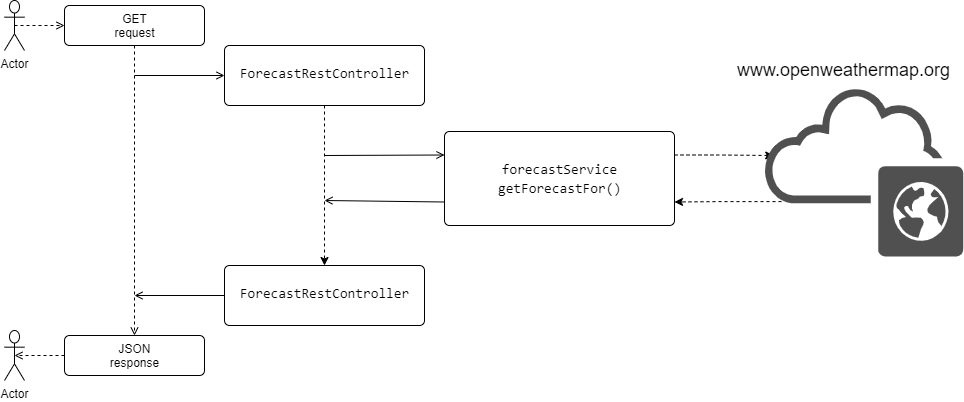

The diagram above was exported from draw.io. Its source (the exported page's mxGraphModel, read from the mxfile embedded in the PNG):
<mxGraphModel dx="990" dy="470" grid="1" gridSize="10" guides="1" tooltips="1" connect="1" arrows="1" fold="1" page="1" pageScale="1" pageWidth="827" pageHeight="1169" math="0" shadow="0">
  <root>
    <mxCell id="yZU6rky0K4uLvAfe7fMR-0" />
    <mxCell id="yZU6rky0K4uLvAfe7fMR-1" parent="yZU6rky0K4uLvAfe7fMR-0" />
    <mxCell id="yZU6rky0K4uLvAfe7fMR-2" value="Actor" style="shape=umlActor;verticalLabelPosition=bottom;verticalAlign=top;html=1;" vertex="1" parent="yZU6rky0K4uLvAfe7fMR-1">
      <mxGeometry x="40" y="55" width="20" height="50" as="geometry" />
    </mxCell>
    <mxCell id="yZU6rky0K4uLvAfe7fMR-3" value="JSON&lt;br&gt;response" style="html=1;align=center;verticalAlign=top;rounded=1;absoluteArcSize=1;arcSize=10;dashed=0;shadow=0;" vertex="1" parent="yZU6rky0K4uLvAfe7fMR-1">
      <mxGeometry x="100" y="390" width="140" height="40" as="geometry" />
    </mxCell>
    <mxCell id="yZU6rky0K4uLvAfe7fMR-4" value="GET&lt;br&gt;request" style="html=1;align=center;verticalAlign=top;rounded=1;absoluteArcSize=1;arcSize=10;dashed=0;shadow=0;" vertex="1" parent="yZU6rky0K4uLvAfe7fMR-1">
      <mxGeometry x="100" y="60" width="140" height="40" as="geometry" />
    </mxCell>
    <mxCell id="yZU6rky0K4uLvAfe7fMR-5" value="" style="html=1;verticalAlign=bottom;labelBackgroundColor=none;endArrow=open;endFill=0;dashed=1;exitX=0.5;exitY=1;exitDx=0;exitDy=0;entryX=0.5;entryY=0;entryDx=0;entryDy=0;" edge="1" parent="yZU6rky0K4uLvAfe7fMR-1" source="yZU6rky0K4uLvAfe7fMR-4" target="yZU6rky0K4uLvAfe7fMR-3">
      <mxGeometry width="160" relative="1" as="geometry">
        <mxPoint x="180" y="120" as="sourcePoint" />
        <mxPoint x="169.5" y="184" as="targetPoint" />
      </mxGeometry>
    </mxCell>
    <mxCell id="yZU6rky0K4uLvAfe7fMR-6" value="" style="html=1;verticalAlign=bottom;labelBackgroundColor=none;endArrow=open;endFill=0;entryX=0;entryY=0.5;entryDx=0;entryDy=0;" edge="1" parent="yZU6rky0K4uLvAfe7fMR-1" target="yZU6rky0K4uLvAfe7fMR-11">
      <mxGeometry width="160" relative="1" as="geometry">
        <mxPoint x="170" y="130" as="sourcePoint" />
        <mxPoint x="330" y="130" as="targetPoint" />
      </mxGeometry>
    </mxCell>
    <mxCell id="yZU6rky0K4uLvAfe7fMR-7" value="" style="html=1;verticalAlign=bottom;labelBackgroundColor=none;endArrow=open;endFill=0;dashed=1;entryX=0;entryY=0.5;entryDx=0;entryDy=0;exitX=0.5;exitY=0.5;exitDx=0;exitDy=0;exitPerimeter=0;" edge="1" parent="yZU6rky0K4uLvAfe7fMR-1" source="yZU6rky0K4uLvAfe7fMR-2" target="yZU6rky0K4uLvAfe7fMR-4">
      <mxGeometry width="160" relative="1" as="geometry">
        <mxPoint x="50" y="80" as="sourcePoint" />
        <mxPoint x="220" y="79.5" as="targetPoint" />
      </mxGeometry>
    </mxCell>
    <mxCell id="yZU6rky0K4uLvAfe7fMR-8" value="Actor" style="shape=umlActor;verticalLabelPosition=bottom;verticalAlign=top;html=1;" vertex="1" parent="yZU6rky0K4uLvAfe7fMR-1">
      <mxGeometry x="40" y="385" width="20" height="50" as="geometry" />
    </mxCell>
    <mxCell id="yZU6rky0K4uLvAfe7fMR-9" value="" style="html=1;verticalAlign=bottom;labelBackgroundColor=none;endArrow=open;endFill=0;dashed=1;entryX=0.5;entryY=0.5;entryDx=0;entryDy=0;entryPerimeter=0;exitX=0;exitY=0.5;exitDx=0;exitDy=0;" edge="1" parent="yZU6rky0K4uLvAfe7fMR-1" source="yZU6rky0K4uLvAfe7fMR-3" target="yZU6rky0K4uLvAfe7fMR-8">
      <mxGeometry width="160" relative="1" as="geometry">
        <mxPoint x="100" y="405" as="sourcePoint" />
        <mxPoint x="50" y="405" as="targetPoint" />
      </mxGeometry>
    </mxCell>
    <mxCell id="yZU6rky0K4uLvAfe7fMR-10" style="edgeStyle=orthogonalEdgeStyle;rounded=0;orthogonalLoop=1;jettySize=auto;html=1;exitX=0.5;exitY=1;exitDx=0;exitDy=0;entryX=0.5;entryY=0;entryDx=0;entryDy=0;dashed=1;" edge="1" parent="yZU6rky0K4uLvAfe7fMR-1" source="yZU6rky0K4uLvAfe7fMR-11" target="yZU6rky0K4uLvAfe7fMR-13">
      <mxGeometry relative="1" as="geometry" />
    </mxCell>
    <mxCell id="yZU6rky0K4uLvAfe7fMR-11" value="&lt;div style=&quot;background-color: rgb(255 , 255 , 255) ; font-family: &amp;#34;consolas&amp;#34; , &amp;#34;courier new&amp;#34; , monospace ; font-size: 14px ; line-height: 19px&quot;&gt;ForecastRestController&lt;/div&gt;" style="html=1;align=center;verticalAlign=top;rounded=1;absoluteArcSize=1;arcSize=10;dashed=0;shadow=0;spacingTop=12;" vertex="1" parent="yZU6rky0K4uLvAfe7fMR-1">
      <mxGeometry x="260" y="100" width="200" height="60" as="geometry" />
    </mxCell>
    <mxCell id="yZU6rky0K4uLvAfe7fMR-12" value="" style="html=1;verticalAlign=bottom;labelBackgroundColor=none;endArrow=open;endFill=0;entryX=0;entryY=0.5;entryDx=0;entryDy=0;exitX=0;exitY=0.5;exitDx=0;exitDy=0;" edge="1" parent="yZU6rky0K4uLvAfe7fMR-1" source="yZU6rky0K4uLvAfe7fMR-13">
      <mxGeometry width="160" relative="1" as="geometry">
        <mxPoint x="330" y="250" as="sourcePoint" />
        <mxPoint x="170" y="350" as="targetPoint" />
      </mxGeometry>
    </mxCell>
    <mxCell id="yZU6rky0K4uLvAfe7fMR-13" value="&lt;div style=&quot;background-color: rgb(255 , 255 , 255) ; font-family: &amp;#34;consolas&amp;#34; , &amp;#34;courier new&amp;#34; , monospace ; font-size: 14px ; line-height: 19px&quot;&gt;ForecastRestController&lt;/div&gt;" style="html=1;align=center;verticalAlign=top;rounded=1;absoluteArcSize=1;arcSize=10;dashed=0;shadow=0;spacingTop=12;" vertex="1" parent="yZU6rky0K4uLvAfe7fMR-1">
      <mxGeometry x="260" y="320" width="200" height="60" as="geometry" />
    </mxCell>
    <mxCell id="yZU6rky0K4uLvAfe7fMR-14" value="" style="html=1;verticalAlign=bottom;labelBackgroundColor=none;endArrow=open;endFill=0;entryX=0;entryY=0.25;entryDx=0;entryDy=0;" edge="1" parent="yZU6rky0K4uLvAfe7fMR-1" target="yZU6rky0K4uLvAfe7fMR-19">
      <mxGeometry width="160" relative="1" as="geometry">
        <mxPoint x="360" y="210" as="sourcePoint" />
        <mxPoint x="520" y="200" as="targetPoint" />
      </mxGeometry>
    </mxCell>
    <mxCell id="yZU6rky0K4uLvAfe7fMR-15" value="" style="html=1;verticalAlign=bottom;labelBackgroundColor=none;endArrow=open;endFill=0;exitX=0;exitY=0.75;exitDx=0;exitDy=0;" edge="1" parent="yZU6rky0K4uLvAfe7fMR-1" source="yZU6rky0K4uLvAfe7fMR-19">
      <mxGeometry width="160" relative="1" as="geometry">
        <mxPoint x="520" y="230" as="sourcePoint" />
        <mxPoint x="360" y="255" as="targetPoint" />
      </mxGeometry>
    </mxCell>
    <mxCell id="yZU6rky0K4uLvAfe7fMR-17" style="edgeStyle=orthogonalEdgeStyle;rounded=0;orthogonalLoop=1;jettySize=auto;html=1;exitX=0.09;exitY=0.677;exitDx=0;exitDy=0;entryX=1;entryY=0.75;entryDx=0;entryDy=0;exitPerimeter=0;dashed=1;" edge="1" parent="yZU6rky0K4uLvAfe7fMR-1" source="yZU6rky0K4uLvAfe7fMR-21" target="yZU6rky0K4uLvAfe7fMR-19">
      <mxGeometry relative="1" as="geometry" />
    </mxCell>
    <mxCell id="yZU6rky0K4uLvAfe7fMR-23" style="edgeStyle=orthogonalEdgeStyle;rounded=0;orthogonalLoop=1;jettySize=auto;html=1;exitX=1;exitY=0.25;exitDx=0;exitDy=0;entryX=0.051;entryY=0.406;entryDx=0;entryDy=0;entryPerimeter=0;dashed=1;fontSize=18;" edge="1" parent="yZU6rky0K4uLvAfe7fMR-1" source="yZU6rky0K4uLvAfe7fMR-19" target="yZU6rky0K4uLvAfe7fMR-21">
      <mxGeometry relative="1" as="geometry" />
    </mxCell>
    <mxCell id="yZU6rky0K4uLvAfe7fMR-19" value="&lt;div style=&quot;background-color: rgb(255 , 255 , 255) ; font-family: &amp;#34;consolas&amp;#34; , &amp;#34;courier new&amp;#34; , monospace ; font-size: 14px ; line-height: 19px&quot;&gt;&lt;div style=&quot;font-family: &amp;#34;consolas&amp;#34; , &amp;#34;courier new&amp;#34; , monospace ; line-height: 19px&quot;&gt;&lt;div style=&quot;font-family: &amp;#34;consolas&amp;#34; , &amp;#34;courier new&amp;#34; , monospace ; line-height: 19px&quot;&gt;forecastService&lt;/div&gt;&lt;/div&gt;&lt;div style=&quot;font-family: &amp;#34;consolas&amp;#34; , &amp;#34;courier new&amp;#34; , monospace ; line-height: 19px&quot;&gt;&lt;div style=&quot;font-family: &amp;#34;consolas&amp;#34; , &amp;#34;courier new&amp;#34; , monospace ; line-height: 19px&quot;&gt;&lt;span style=&quot;font-family: &amp;#34;consolas&amp;#34; , &amp;#34;courier new&amp;#34; , monospace&quot;&gt;getForecastFor&lt;/span&gt;()&lt;/div&gt;&lt;/div&gt;&lt;/div&gt;" style="html=1;align=center;verticalAlign=top;rounded=1;absoluteArcSize=1;arcSize=10;dashed=0;shadow=0;spacingTop=22;" vertex="1" parent="yZU6rky0K4uLvAfe7fMR-1">
      <mxGeometry x="480" y="186" width="230" height="94" as="geometry" />
    </mxCell>
    <mxCell id="yZU6rky0K4uLvAfe7fMR-21" value="" style="pointerEvents=1;shadow=0;dashed=0;html=1;strokeColor=none;fillColor=#505050;labelPosition=center;verticalLabelPosition=bottom;outlineConnect=0;verticalAlign=top;align=center;shape=mxgraph.office.clouds.public_cloud;" vertex="1" parent="yZU6rky0K4uLvAfe7fMR-1">
      <mxGeometry x="799" y="141" width="200" height="170" as="geometry" />
    </mxCell>
    <mxCell id="yZU6rky0K4uLvAfe7fMR-22" value="www.openweathermap.org" style="text;html=1;resizable=0;autosize=1;align=center;verticalAlign=middle;points=[];fillColor=none;strokeColor=none;rounded=0;fontStyle=0;fontSize=18;spacing=7;" vertex="1" parent="yZU6rky0K4uLvAfe7fMR-1">
      <mxGeometry x="759" y="105" width="240" height="40" as="geometry" />
    </mxCell>
  </root>
</mxGraphModel>